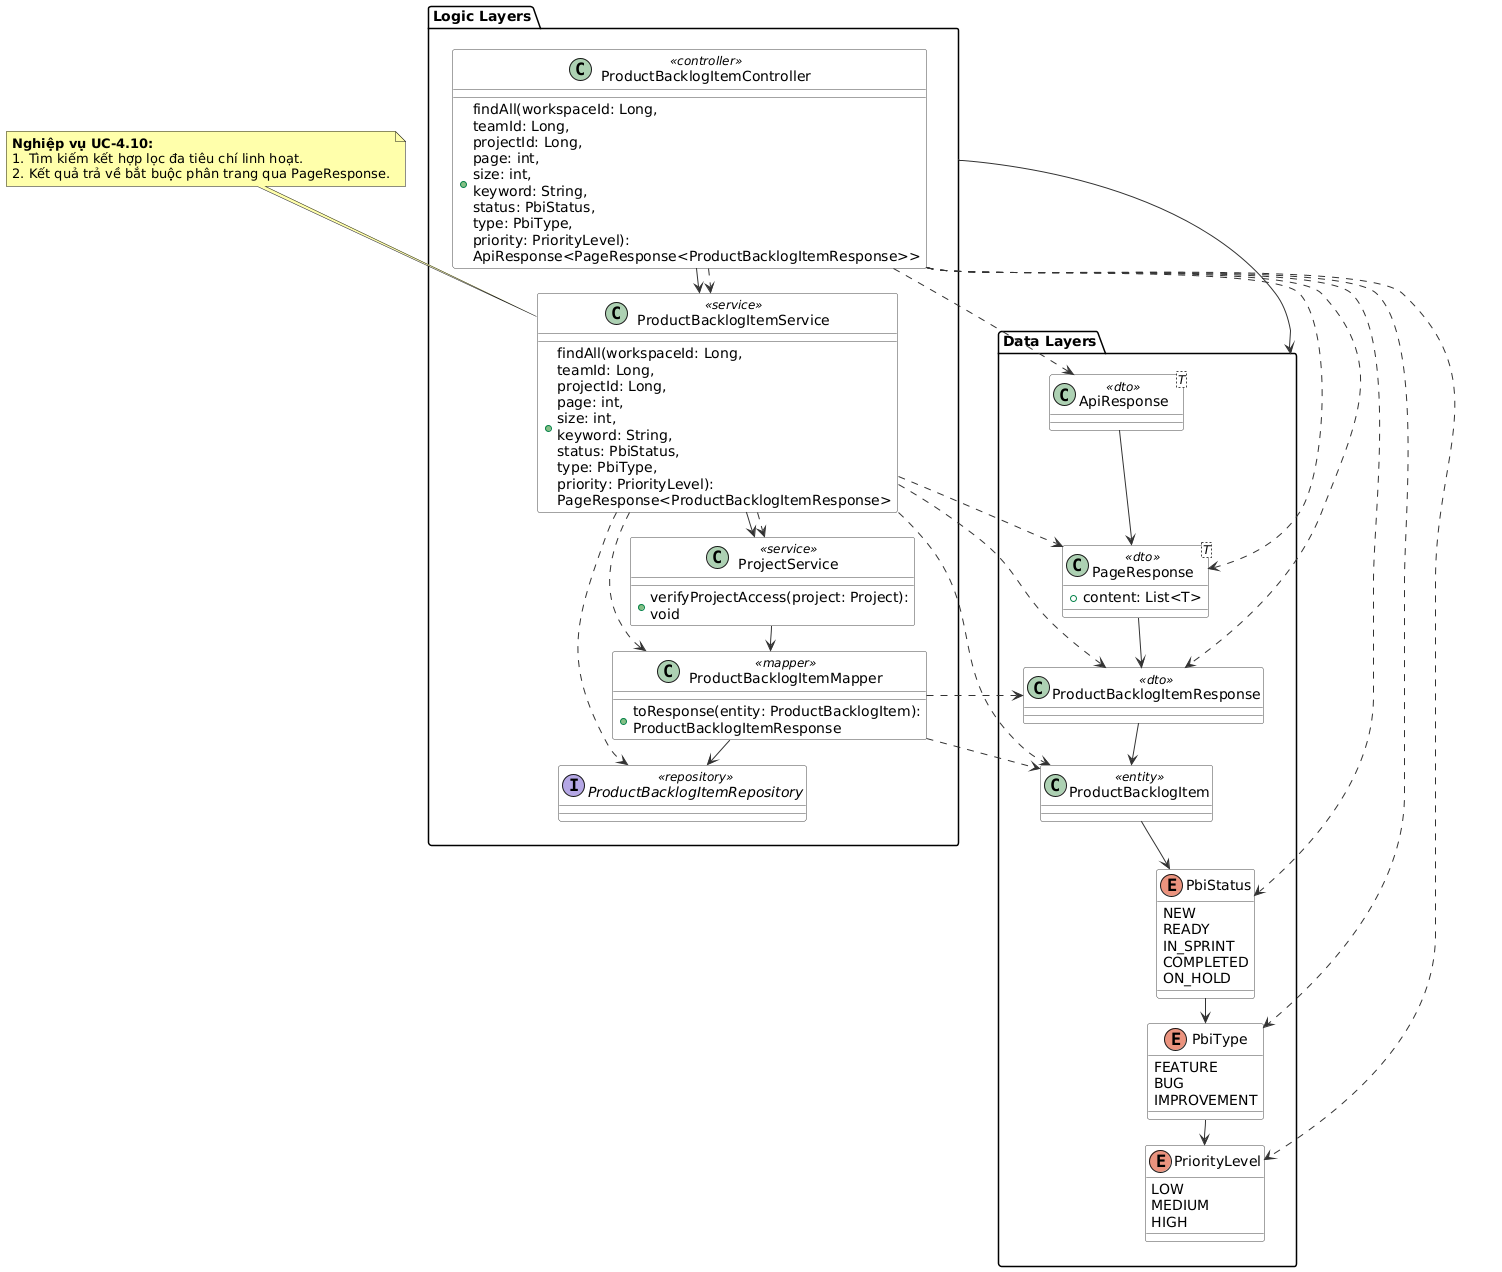

The diagram above was rendered by PlantUML. Its source (embedded in the PNG):
@startuml
skinparam ranksep 25
skinparam nodesep 15
skinparam BackgroundColor #FFFFFF
skinparam class {
    BackgroundColor white
    ArrowColor #333333
    BorderColor #444444
}

package "Logic Layers" {
    class ProductBacklogItemController <<controller>> {
        + findAll(workspaceId: Long,\nteamId: Long,\nprojectId: Long,\npage: int,\nsize: int,\nkeyword: String,\nstatus: PbiStatus,\ntype: PbiType,\npriority: PriorityLevel):\nApiResponse<PageResponse<ProductBacklogItemResponse>>
    }
    class ProductBacklogItemService <<service>> {
        + findAll(workspaceId: Long,\nteamId: Long,\nprojectId: Long,\npage: int,\nsize: int,\nkeyword: String,\nstatus: PbiStatus,\ntype: PbiType,\npriority: PriorityLevel):\nPageResponse<ProductBacklogItemResponse>
    }
    class ProjectService <<service>> {
        + verifyProjectAccess(project: Project):\nvoid
    }
    class ProductBacklogItemMapper <<mapper>> {
        + toResponse(entity: ProductBacklogItem):\nProductBacklogItemResponse
    }
    interface ProductBacklogItemRepository <<repository>>
    
    ' Ép trục đứng cố định bên trái
    ProductBacklogItemController -down-> ProductBacklogItemService
    ProductBacklogItemService -down-> ProjectService
    ProjectService -down-> ProductBacklogItemMapper
    ProductBacklogItemMapper -down-> ProductBacklogItemRepository
}

package "Data Layers" {
    class ApiResponse<T> <<dto>>
    class PageResponse<T> <<dto>> {
        + content: List<T>
    }
    class ProductBacklogItemResponse <<dto>>
    class ProductBacklogItem <<entity>>
    enum PbiStatus {
        NEW
        READY
        IN_SPRINT
        COMPLETED
        ON_HOLD
    }
    enum PbiType {
        FEATURE
        BUG
        IMPROVEMENT
    }
    enum PriorityLevel {
        LOW
        MEDIUM
        HIGH
    }
    
    ' Ép trục đứng cố định bên phải để triệt tiêu bề ngang
    ApiResponse -down-> PageResponse
    PageResponse -down-> ProductBacklogItemResponse
    ProductBacklogItemResponse -down-> ProductBacklogItem
    ProductBacklogItem -down-> PbiStatus
    PbiStatus -down-> PbiType
    PbiType -down-> PriorityLevel
}

"Logic Layers" -right-> "Data Layers"

' --- DEPENDENCY ARROWS ---
ProductBacklogItemController ..> ProductBacklogItemService
ProductBacklogItemController ..> ProductBacklogItemResponse
ProductBacklogItemController ..> PageResponse
ProductBacklogItemController ..> ApiResponse
ProductBacklogItemController ..> PbiStatus
ProductBacklogItemController ..> PbiType
ProductBacklogItemController ..> PriorityLevel

ProductBacklogItemService ..> ProductBacklogItemRepository
ProductBacklogItemService ..> ProjectService
ProductBacklogItemService ..> ProductBacklogItemMapper
ProductBacklogItemService ..> PageResponse
ProductBacklogItemService ..> ProductBacklogItemResponse
ProductBacklogItemService ..> ProductBacklogItem

ProductBacklogItemMapper ..> ProductBacklogItem
ProductBacklogItemMapper ..> ProductBacklogItemResponse

note as N10 #FFFFAA
<b>Nghiệp vụ UC-4.10:</b>
1. Tìm kiếm kết hợp lọc đa tiêu chí linh hoạt.
2. Kết quả trả về bắt buộc phân trang qua PageResponse.
end note
N10 .. ProductBacklogItemService
@enduml